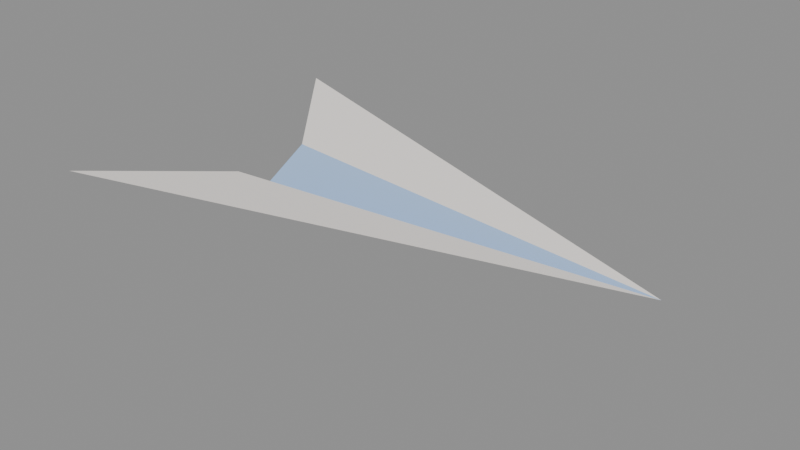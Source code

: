 # Source: paper-plane.blend  (saved by Blender 5.2.44; exported with 4.5.12 LTS)
import bpy
from mathutils import Matrix  # noqa: F401  (used for matrix-valued properties, if any)

bpy.ops.wm.read_factory_settings(use_empty=True)
scene = bpy.context.scene
scene.name = 'PaperPlane'

# ---- materials (node trees are filled in below, after node groups)
mat_paper_ivory = bpy.data.materials.new('Paper ivory')
mat_paper_ivory.diffuse_color = (1.0, 0.9473, 0.9047, 1.0)
mat_paper_fold_blue = bpy.data.materials.new('Paper fold blue')
mat_paper_fold_blue.diffuse_color = (0.3916, 0.5647, 0.8228, 1.0)

# ---- material node trees
mat_paper_ivory.use_nodes = True; mat_paper_ivory.node_tree.nodes.clear()
_N = mat_paper_ivory.node_tree.nodes; _L = mat_paper_ivory.node_tree.links
n0 = _N.new('ShaderNodeBsdfPrincipled'); n0.name = 'Principled BSDF'; n0.location = (-200, 100)
n0.inputs[0].default_value = (1.0, 0.9473, 0.9047, 1.0)
n0.inputs[2].default_value = 0.68
n0.inputs[10].default_value = 0.005
n0.inputs[13].default_value = 0.12
n0.inputs[27].default_value = (1.0, 0.9473, 0.9047, 1.0)
n1 = _N.new('ShaderNodeOutputMaterial'); n1.name = 'Material Output'; n1.location = (200, 100)
_L.new(n0.outputs[0], n1.inputs[0])
n1.is_active_output = True
mat_paper_fold_blue.use_nodes = True; mat_paper_fold_blue.node_tree.nodes.clear()
_N = mat_paper_fold_blue.node_tree.nodes; _L = mat_paper_fold_blue.node_tree.links
n0 = _N.new('ShaderNodeBsdfPrincipled'); n0.name = 'Principled BSDF'; n0.location = (-200, 100)
n0.inputs[0].default_value = (0.3916, 0.5647, 0.8228, 1.0)
n0.inputs[2].default_value = 0.68
n0.inputs[10].default_value = 0.005
n0.inputs[13].default_value = 0.12
n0.inputs[27].default_value = (0.3916, 0.5647, 0.8228, 1.0)
n1 = _N.new('ShaderNodeOutputMaterial'); n1.name = 'Material Output'; n1.location = (200, 100)
_L.new(n0.outputs[0], n1.inputs[0])
n1.is_active_output = True

# ---- meshes
me_paperplanefolded = bpy.data.meshes.new('PaperPlaneFolded')
me_paperplanefolded.from_pydata([(0.6, 0.0, 0.0), (-0.45, 0.0, -0.13), (-0.38, 0.1, 0.0), (-0.6, 0.38, 0.035), (-0.38, -0.1, 0.0), (-0.6, -0.38, 0.035)], [], [(0, 1, 2), (0, 2, 3), (0, 4, 1), (0, 5, 4)])
me_paperplanefolded.polygons.foreach_set('material_index', [1, 0, 1, 0])
me_paperplanefolded.materials.append(mat_paper_ivory)
me_paperplanefolded.materials.append(mat_paper_fold_blue)
me_paperplanefolded.update()

# ---- objects
ob_xiaoaipaperplane = bpy.data.objects.new('XiaoaiPaperPlane', me_paperplanefolded)

# ---- transforms, parenting, visibility, modifiers, constraints
ob_xiaoaipaperplane.location = (0.0, 0.0, 0.0)

# ---- collection membership
scene.collection.objects.link(ob_xiaoaipaperplane)

# ---- scene / render settings (as saved in the file)
scene.frame_start = 1; scene.frame_end = 250; scene.frame_set(1)
scene.render.engine = 'BLENDER_EEVEE_NEXT'
scene.render.image_settings.exr_codec = 'NONE'
scene.render.use_bake_clear = False
scene.render.bake_margin = 0
scene.render.bake_bias = 0.0
scene.render.bake_samples = 0
scene.render.simplify_subdivision_render = 0
scene.render.simplify_child_particles_render = 0.0
scene.render.compositor_device = 'GPU'
scene.eevee.use_volume_custom_range = False
scene.eevee.gtao_distance = 0.0
scene.eevee.use_fast_gi = False
scene.eevee.fast_gi_thickness_near = 0.1
scene.eevee.fast_gi_thickness_far = 0.0
scene.eevee.ray_tracing_options.screen_trace_thickness = 0.1
bpy.context.view_layer.update()

# ---- added for rendering (the .blend has no active camera and no usable light): camera, sun + grey world if the file has none
cam_auto = bpy.data.cameras.new('AutoCamera')
cam_auto.lens = 50.0
cam_auto.sensor_width = 36.0
cam_auto.clip_end = 1000.0
ob_auto_camera = bpy.data.objects.new('AutoCamera', cam_auto)
scene.collection.objects.link(ob_auto_camera)
ob_auto_camera.location = (1.32305, -1.58766, 1.01094)
ob_auto_camera.rotation_euler = (1.09748, -7.21219e-08, 0.694738)
scene.camera = ob_auto_camera
light_auto_sun = bpy.data.lights.new('AutoSun', 'SUN')
light_auto_sun.energy = 3.0
light_auto_sun.angle = 0.0523599
ob_auto_sun = bpy.data.objects.new('AutoSun', light_auto_sun)
scene.collection.objects.link(ob_auto_sun)
ob_auto_sun.rotation_euler = (0.872665, 0.174533, 0.523599)
if scene.world is None:
    world_auto = bpy.data.worlds.new('AutoWorld')
    world_auto.color = (0.3, 0.3, 0.3)
    scene.world = world_auto
bpy.context.view_layer.update()
